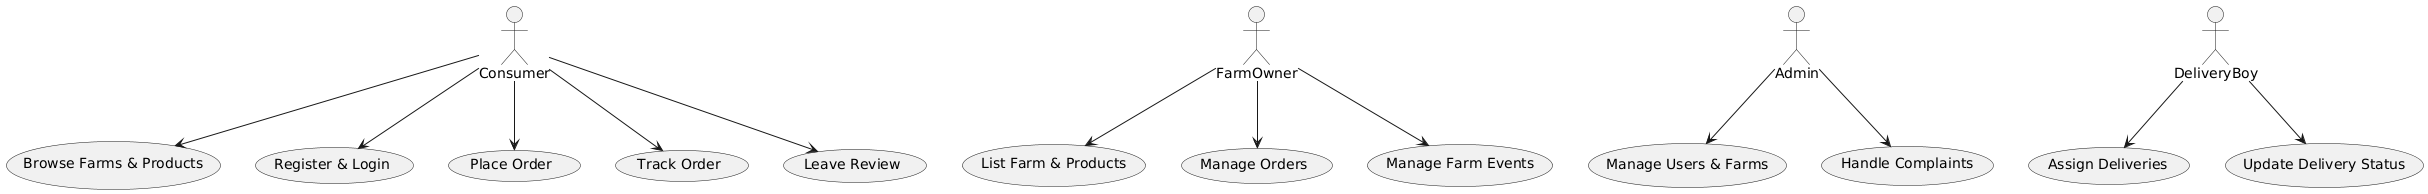

The diagram above was rendered by PlantUML. Its source (embedded in the PNG):
@startuml
actor Consumer
actor FarmOwner
actor Admin
actor DeliveryBoy

usecase "Browse Farms & Products" as U1
usecase "Register & Login" as U2
usecase "Place Order" as U3
usecase "Track Order" as U4
usecase "Leave Review" as U5
usecase "List Farm & Products" as U6
usecase "Manage Orders" as U7
usecase "Manage Farm Events" as U8
usecase "Assign Deliveries" as U9
usecase "Update Delivery Status" as U10
usecase "Manage Users & Farms" as U11
usecase "Handle Complaints" as U12

Consumer --> U1
Consumer --> U2
Consumer --> U3
Consumer --> U4
Consumer --> U5

FarmOwner --> U6
FarmOwner --> U7
FarmOwner --> U8

Admin --> U11
Admin --> U12

DeliveryBoy --> U9
DeliveryBoy --> U10
@enduml